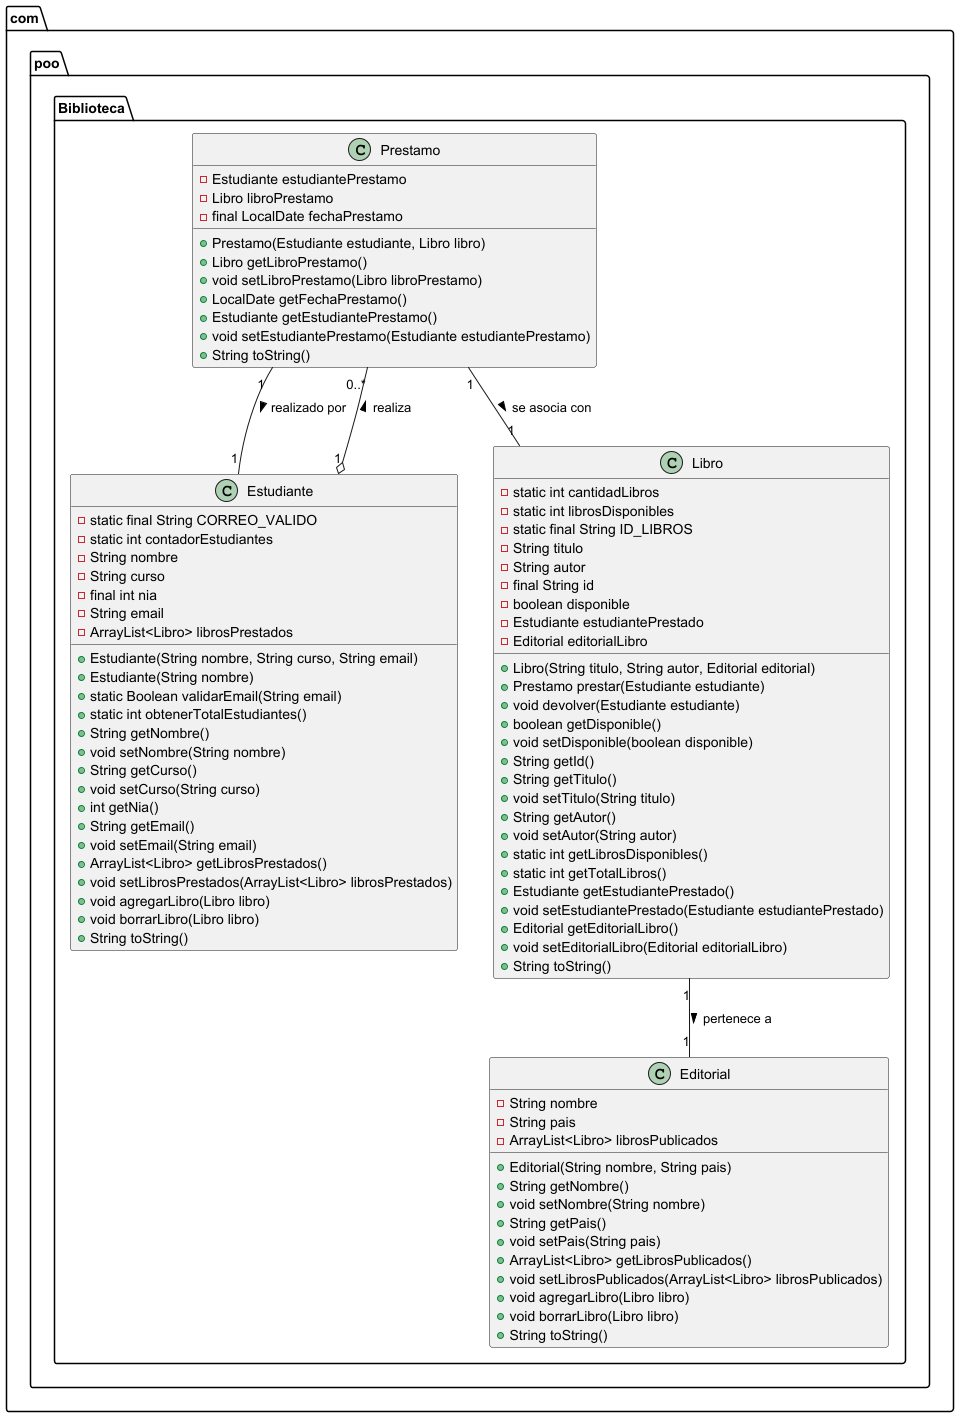

The diagram above was rendered by PlantUML. Its source (embedded in the PNG):
@startuml
package "com.poo.Biblioteca" {

    class Editorial {
        - String nombre
        - String pais
        - ArrayList<Libro> librosPublicados
        + Editorial(String nombre, String pais)
        + String getNombre()
        + void setNombre(String nombre)
        + String getPais()
        + void setPais(String pais)
        + ArrayList<Libro> getLibrosPublicados()
        + void setLibrosPublicados(ArrayList<Libro> librosPublicados)
        + void agregarLibro(Libro libro)
        + void borrarLibro(Libro libro)
        + String toString()
    }

    class Estudiante {
        - static final String CORREO_VALIDO
        - static int contadorEstudiantes
        - String nombre
        - String curso
        - final int nia
        - String email
        - ArrayList<Libro> librosPrestados
        + Estudiante(String nombre, String curso, String email)
        + Estudiante(String nombre)
        + static Boolean validarEmail(String email)
        + static int obtenerTotalEstudiantes()
        + String getNombre()
        + void setNombre(String nombre)
        + String getCurso()
        + void setCurso(String curso)
        + int getNia()
        + String getEmail()
        + void setEmail(String email)
        + ArrayList<Libro> getLibrosPrestados()
        + void setLibrosPrestados(ArrayList<Libro> librosPrestados)
        + void agregarLibro(Libro libro)
        + void borrarLibro(Libro libro)
        + String toString()
    }

    class Libro {
        - static int cantidadLibros
        - static int librosDisponibles
        - static final String ID_LIBROS
        - String titulo
        - String autor
        - final String id
        - boolean disponible
        - Estudiante estudiantePrestado
        - Editorial editorialLibro
        + Libro(String titulo, String autor, Editorial editorial)
        + Prestamo prestar(Estudiante estudiante)
        + void devolver(Estudiante estudiante)
        + boolean getDisponible()
        + void setDisponible(boolean disponible)
        + String getId()
        + String getTitulo()
        + void setTitulo(String titulo)
        + String getAutor()
        + void setAutor(String autor)
        + static int getLibrosDisponibles()
        + static int getTotalLibros()
        + Estudiante getEstudiantePrestado()
        + void setEstudiantePrestado(Estudiante estudiantePrestado)
        + Editorial getEditorialLibro()
        + void setEditorialLibro(Editorial editorialLibro)
        + String toString()
    }

    class Prestamo {
        - Estudiante estudiantePrestamo
        - Libro libroPrestamo
        - final LocalDate fechaPrestamo
        + Prestamo(Estudiante estudiante, Libro libro)
        + Libro getLibroPrestamo()
        + void setLibroPrestamo(Libro libroPrestamo)
        + LocalDate getFechaPrestamo()
        + Estudiante getEstudiantePrestamo()
        + void setEstudiantePrestamo(Estudiante estudiantePrestamo)
        + String toString()
    }

    Estudiante "1" o-- "0..*" Prestamo : realiza >
    Libro "1" -- "1" Editorial : pertenece a >
    Prestamo "1" -- "1" Libro : se asocia con >
    Prestamo "1" -- "1" Estudiante : realizado por >
}
@enduml